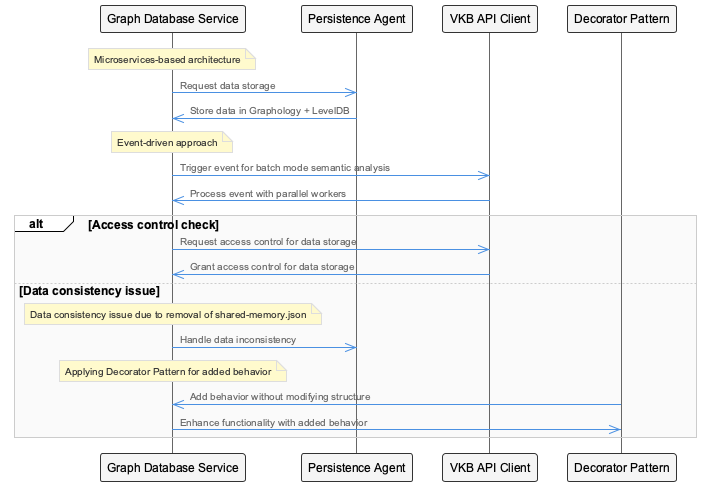

The diagram above was rendered by PlantUML. Its source (embedded in the PNG):
@startuml
!include /Users/q284340/Agentic/coding/docs/puml/_standard-style.puml

participant GraphDatabaseService as "Graph Database Service"
participant PersistenceAgent as "Persistence Agent"
participant VkbApiClient as "VKB API Client"
participant DecoratorPattern as "Decorator Pattern"

note over GraphDatabaseService: Microservices-based architecture
GraphDatabaseService ->> PersistenceAgent: Request data storage
PersistenceAgent ->> GraphDatabaseService: Store data in Graphology + LevelDB

note over GraphDatabaseService: Event-driven approach
GraphDatabaseService ->> VkbApiClient: Trigger event for batch mode semantic analysis
VkbApiClient ->> GraphDatabaseService: Process event with parallel workers

alt Access control check
    GraphDatabaseService ->> VkbApiClient: Request access control for data storage
    VkbApiClient ->> GraphDatabaseService: Grant access control for data storage
else Data consistency issue
    note over GraphDatabaseService: Data consistency issue due to removal of shared-memory.json
    GraphDatabaseService ->> PersistenceAgent: Handle data inconsistency
    note over GraphDatabaseService: Applying Decorator Pattern for added behavior
    DecoratorPattern ->> GraphDatabaseService: Add behavior without modifying structure
    GraphDatabaseService ->> DecoratorPattern: Enhance functionality with added behavior
end

@enduml